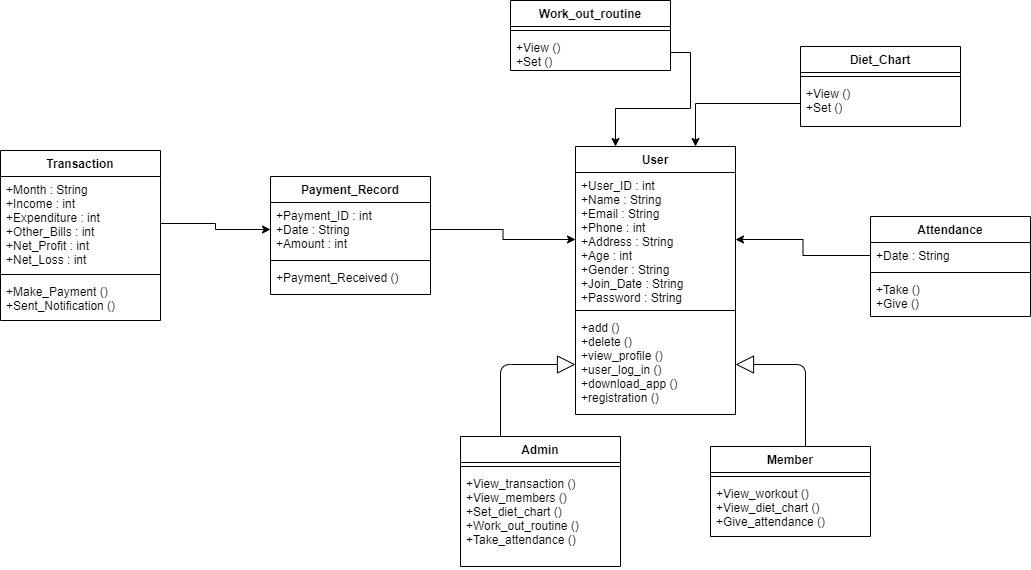

The diagram above was exported from draw.io. Its source (the exported page's mxGraphModel, read from the mxfile embedded in the PNG):
<mxGraphModel dx="2128" dy="1707" grid="1" gridSize="10" guides="1" tooltips="1" connect="1" arrows="1" fold="1" page="1" pageScale="1" pageWidth="850" pageHeight="1100" math="0" shadow="0">
  <root>
    <mxCell id="0" />
    <mxCell id="1" parent="0" />
    <mxCell id="jC1jmMBQnXlBcbmWgNrt-1" value="User" style="swimlane;fontStyle=1;align=center;verticalAlign=top;childLayout=stackLayout;horizontal=1;startSize=26;horizontalStack=0;resizeParent=1;resizeParentMax=0;resizeLast=0;collapsible=1;marginBottom=0;" vertex="1" parent="1">
      <mxGeometry x="265" y="60" width="160" height="268" as="geometry" />
    </mxCell>
    <mxCell id="jC1jmMBQnXlBcbmWgNrt-2" value="+User_ID : int&#10;+Name : String&#10;+Email : String&#10;+Phone : int&#10;+Address : String&#10;+Age : int&#10;+Gender : String&#10;+Join_Date : String&#10;+Password : String" style="text;strokeColor=none;fillColor=none;align=left;verticalAlign=top;spacingLeft=4;spacingRight=4;overflow=hidden;rotatable=0;points=[[0,0.5],[1,0.5]];portConstraint=eastwest;" vertex="1" parent="jC1jmMBQnXlBcbmWgNrt-1">
      <mxGeometry y="26" width="160" height="134" as="geometry" />
    </mxCell>
    <mxCell id="jC1jmMBQnXlBcbmWgNrt-3" value="" style="line;strokeWidth=1;fillColor=none;align=left;verticalAlign=middle;spacingTop=-1;spacingLeft=3;spacingRight=3;rotatable=0;labelPosition=right;points=[];portConstraint=eastwest;" vertex="1" parent="jC1jmMBQnXlBcbmWgNrt-1">
      <mxGeometry y="160" width="160" height="8" as="geometry" />
    </mxCell>
    <mxCell id="jC1jmMBQnXlBcbmWgNrt-4" value="+add ()&#10;+delete ()&#10;+view_profile ()&#10;+user_log_in ()&#10;+download_app ()&#10;+registration () " style="text;strokeColor=none;fillColor=none;align=left;verticalAlign=top;spacingLeft=4;spacingRight=4;overflow=hidden;rotatable=0;points=[[0,0.5],[1,0.5]];portConstraint=eastwest;" vertex="1" parent="jC1jmMBQnXlBcbmWgNrt-1">
      <mxGeometry y="168" width="160" height="100" as="geometry" />
    </mxCell>
    <mxCell id="jC1jmMBQnXlBcbmWgNrt-18" value="Admin" style="swimlane;fontStyle=1;align=center;verticalAlign=top;childLayout=stackLayout;horizontal=1;startSize=26;horizontalStack=0;resizeParent=1;resizeParentMax=0;resizeLast=0;collapsible=1;marginBottom=0;" vertex="1" parent="1">
      <mxGeometry x="150" y="350" width="160" height="130" as="geometry" />
    </mxCell>
    <mxCell id="jC1jmMBQnXlBcbmWgNrt-20" value="" style="line;strokeWidth=1;fillColor=none;align=left;verticalAlign=middle;spacingTop=-1;spacingLeft=3;spacingRight=3;rotatable=0;labelPosition=right;points=[];portConstraint=eastwest;" vertex="1" parent="jC1jmMBQnXlBcbmWgNrt-18">
      <mxGeometry y="26" width="160" height="8" as="geometry" />
    </mxCell>
    <mxCell id="jC1jmMBQnXlBcbmWgNrt-21" value="+View_transaction ()&#10;+View_members ()&#10;+Set_diet_chart ()&#10;+Work_out_routine ()&#10;+Take_attendance () " style="text;strokeColor=none;fillColor=none;align=left;verticalAlign=top;spacingLeft=4;spacingRight=4;overflow=hidden;rotatable=0;points=[[0,0.5],[1,0.5]];portConstraint=eastwest;" vertex="1" parent="jC1jmMBQnXlBcbmWgNrt-18">
      <mxGeometry y="34" width="160" height="96" as="geometry" />
    </mxCell>
    <mxCell id="jC1jmMBQnXlBcbmWgNrt-24" value="" style="endArrow=block;endSize=16;endFill=0;html=1;exitX=0.25;exitY=0;exitDx=0;exitDy=0;entryX=0;entryY=0.5;entryDx=0;entryDy=0;" edge="1" parent="1" source="jC1jmMBQnXlBcbmWgNrt-18" target="jC1jmMBQnXlBcbmWgNrt-4">
      <mxGeometry width="160" relative="1" as="geometry">
        <mxPoint x="250" y="300" as="sourcePoint" />
        <mxPoint x="410" y="300" as="targetPoint" />
        <Array as="points">
          <mxPoint x="190" y="278" />
        </Array>
      </mxGeometry>
    </mxCell>
    <mxCell id="jC1jmMBQnXlBcbmWgNrt-25" value="" style="endArrow=block;endSize=16;endFill=0;html=1;exitX=0.5;exitY=0;exitDx=0;exitDy=0;entryX=1;entryY=0.5;entryDx=0;entryDy=0;" edge="1" parent="1" target="jC1jmMBQnXlBcbmWgNrt-4">
      <mxGeometry width="160" relative="1" as="geometry">
        <mxPoint x="495" y="360" as="sourcePoint" />
        <mxPoint x="410" y="300" as="targetPoint" />
        <Array as="points">
          <mxPoint x="495" y="278" />
        </Array>
      </mxGeometry>
    </mxCell>
    <mxCell id="jC1jmMBQnXlBcbmWgNrt-27" value="Member" style="swimlane;fontStyle=1;align=center;verticalAlign=top;childLayout=stackLayout;horizontal=1;startSize=26;horizontalStack=0;resizeParent=1;resizeParentMax=0;resizeLast=0;collapsible=1;marginBottom=0;" vertex="1" parent="1">
      <mxGeometry x="400" y="360" width="160" height="90" as="geometry" />
    </mxCell>
    <mxCell id="jC1jmMBQnXlBcbmWgNrt-29" value="" style="line;strokeWidth=1;fillColor=none;align=left;verticalAlign=middle;spacingTop=-1;spacingLeft=3;spacingRight=3;rotatable=0;labelPosition=right;points=[];portConstraint=eastwest;" vertex="1" parent="jC1jmMBQnXlBcbmWgNrt-27">
      <mxGeometry y="26" width="160" height="8" as="geometry" />
    </mxCell>
    <mxCell id="jC1jmMBQnXlBcbmWgNrt-30" value="+View_workout ()&#10;+View_diet_chart ()&#10;+Give_attendance ()" style="text;strokeColor=none;fillColor=none;align=left;verticalAlign=top;spacingLeft=4;spacingRight=4;overflow=hidden;rotatable=0;points=[[0,0.5],[1,0.5]];portConstraint=eastwest;" vertex="1" parent="jC1jmMBQnXlBcbmWgNrt-27">
      <mxGeometry y="34" width="160" height="56" as="geometry" />
    </mxCell>
    <mxCell id="jC1jmMBQnXlBcbmWgNrt-44" style="edgeStyle=orthogonalEdgeStyle;rounded=0;orthogonalLoop=1;jettySize=auto;html=1;exitX=0;exitY=0.5;exitDx=0;exitDy=0;" edge="1" parent="1" source="jC1jmMBQnXlBcbmWgNrt-41" target="jC1jmMBQnXlBcbmWgNrt-2">
      <mxGeometry relative="1" as="geometry" />
    </mxCell>
    <mxCell id="jC1jmMBQnXlBcbmWgNrt-40" value="Attendance" style="swimlane;fontStyle=1;align=center;verticalAlign=top;childLayout=stackLayout;horizontal=1;startSize=26;horizontalStack=0;resizeParent=1;resizeParentMax=0;resizeLast=0;collapsible=1;marginBottom=0;" vertex="1" parent="1">
      <mxGeometry x="560" y="130" width="160" height="100" as="geometry" />
    </mxCell>
    <mxCell id="jC1jmMBQnXlBcbmWgNrt-41" value="+Date : String" style="text;strokeColor=none;fillColor=none;align=left;verticalAlign=top;spacingLeft=4;spacingRight=4;overflow=hidden;rotatable=0;points=[[0,0.5],[1,0.5]];portConstraint=eastwest;" vertex="1" parent="jC1jmMBQnXlBcbmWgNrt-40">
      <mxGeometry y="26" width="160" height="26" as="geometry" />
    </mxCell>
    <mxCell id="jC1jmMBQnXlBcbmWgNrt-42" value="" style="line;strokeWidth=1;fillColor=none;align=left;verticalAlign=middle;spacingTop=-1;spacingLeft=3;spacingRight=3;rotatable=0;labelPosition=right;points=[];portConstraint=eastwest;" vertex="1" parent="jC1jmMBQnXlBcbmWgNrt-40">
      <mxGeometry y="52" width="160" height="8" as="geometry" />
    </mxCell>
    <mxCell id="jC1jmMBQnXlBcbmWgNrt-43" value="+Take ()&#10;+Give ()" style="text;strokeColor=none;fillColor=none;align=left;verticalAlign=top;spacingLeft=4;spacingRight=4;overflow=hidden;rotatable=0;points=[[0,0.5],[1,0.5]];portConstraint=eastwest;" vertex="1" parent="jC1jmMBQnXlBcbmWgNrt-40">
      <mxGeometry y="60" width="160" height="40" as="geometry" />
    </mxCell>
    <mxCell id="jC1jmMBQnXlBcbmWgNrt-45" value="Diet_Chart" style="swimlane;fontStyle=1;align=center;verticalAlign=top;childLayout=stackLayout;horizontal=1;startSize=26;horizontalStack=0;resizeParent=1;resizeParentMax=0;resizeLast=0;collapsible=1;marginBottom=0;" vertex="1" parent="1">
      <mxGeometry x="490" y="-40" width="160" height="80" as="geometry" />
    </mxCell>
    <mxCell id="jC1jmMBQnXlBcbmWgNrt-47" value="" style="line;strokeWidth=1;fillColor=none;align=left;verticalAlign=middle;spacingTop=-1;spacingLeft=3;spacingRight=3;rotatable=0;labelPosition=right;points=[];portConstraint=eastwest;" vertex="1" parent="jC1jmMBQnXlBcbmWgNrt-45">
      <mxGeometry y="26" width="160" height="8" as="geometry" />
    </mxCell>
    <mxCell id="jC1jmMBQnXlBcbmWgNrt-48" value="+View ()&#10;+Set ()" style="text;strokeColor=none;fillColor=none;align=left;verticalAlign=top;spacingLeft=4;spacingRight=4;overflow=hidden;rotatable=0;points=[[0,0.5],[1,0.5]];portConstraint=eastwest;" vertex="1" parent="jC1jmMBQnXlBcbmWgNrt-45">
      <mxGeometry y="34" width="160" height="46" as="geometry" />
    </mxCell>
    <mxCell id="jC1jmMBQnXlBcbmWgNrt-49" style="edgeStyle=orthogonalEdgeStyle;rounded=0;orthogonalLoop=1;jettySize=auto;html=1;exitX=0;exitY=0.5;exitDx=0;exitDy=0;entryX=0.75;entryY=0;entryDx=0;entryDy=0;" edge="1" parent="1" source="jC1jmMBQnXlBcbmWgNrt-48" target="jC1jmMBQnXlBcbmWgNrt-1">
      <mxGeometry relative="1" as="geometry" />
    </mxCell>
    <mxCell id="jC1jmMBQnXlBcbmWgNrt-50" value="Work_out_routine" style="swimlane;fontStyle=1;align=center;verticalAlign=top;childLayout=stackLayout;horizontal=1;startSize=26;horizontalStack=0;resizeParent=1;resizeParentMax=0;resizeLast=0;collapsible=1;marginBottom=0;" vertex="1" parent="1">
      <mxGeometry x="200" y="-86" width="160" height="70" as="geometry" />
    </mxCell>
    <mxCell id="jC1jmMBQnXlBcbmWgNrt-52" value="" style="line;strokeWidth=1;fillColor=none;align=left;verticalAlign=middle;spacingTop=-1;spacingLeft=3;spacingRight=3;rotatable=0;labelPosition=right;points=[];portConstraint=eastwest;" vertex="1" parent="jC1jmMBQnXlBcbmWgNrt-50">
      <mxGeometry y="26" width="160" height="8" as="geometry" />
    </mxCell>
    <mxCell id="jC1jmMBQnXlBcbmWgNrt-53" value="+View ()&#10;+Set ()" style="text;strokeColor=none;fillColor=none;align=left;verticalAlign=top;spacingLeft=4;spacingRight=4;overflow=hidden;rotatable=0;points=[[0,0.5],[1,0.5]];portConstraint=eastwest;" vertex="1" parent="jC1jmMBQnXlBcbmWgNrt-50">
      <mxGeometry y="34" width="160" height="36" as="geometry" />
    </mxCell>
    <mxCell id="jC1jmMBQnXlBcbmWgNrt-54" style="edgeStyle=orthogonalEdgeStyle;rounded=0;orthogonalLoop=1;jettySize=auto;html=1;exitX=1;exitY=0.5;exitDx=0;exitDy=0;entryX=0.25;entryY=0;entryDx=0;entryDy=0;" edge="1" parent="1" source="jC1jmMBQnXlBcbmWgNrt-53" target="jC1jmMBQnXlBcbmWgNrt-1">
      <mxGeometry relative="1" as="geometry" />
    </mxCell>
    <mxCell id="jC1jmMBQnXlBcbmWgNrt-63" style="edgeStyle=orthogonalEdgeStyle;rounded=0;orthogonalLoop=1;jettySize=auto;html=1;exitX=1;exitY=0.5;exitDx=0;exitDy=0;entryX=0;entryY=0.5;entryDx=0;entryDy=0;" edge="1" parent="1" source="jC1jmMBQnXlBcbmWgNrt-56" target="jC1jmMBQnXlBcbmWgNrt-60">
      <mxGeometry relative="1" as="geometry" />
    </mxCell>
    <mxCell id="jC1jmMBQnXlBcbmWgNrt-64" style="edgeStyle=orthogonalEdgeStyle;rounded=0;orthogonalLoop=1;jettySize=auto;html=1;exitX=1;exitY=0.5;exitDx=0;exitDy=0;" edge="1" parent="1" source="jC1jmMBQnXlBcbmWgNrt-60" target="jC1jmMBQnXlBcbmWgNrt-2">
      <mxGeometry relative="1" as="geometry" />
    </mxCell>
    <mxCell id="jC1jmMBQnXlBcbmWgNrt-55" value="Transaction" style="swimlane;fontStyle=1;align=center;verticalAlign=top;childLayout=stackLayout;horizontal=1;startSize=26;horizontalStack=0;resizeParent=1;resizeParentMax=0;resizeLast=0;collapsible=1;marginBottom=0;" vertex="1" parent="1">
      <mxGeometry x="-310" y="64" width="160" height="170" as="geometry" />
    </mxCell>
    <mxCell id="jC1jmMBQnXlBcbmWgNrt-56" value="+Month : String&#10;+Income : int&#10;+Expenditure : int&#10;+Other_Bills : int&#10;+Net_Profit : int&#10;+Net_Loss : int" style="text;strokeColor=none;fillColor=none;align=left;verticalAlign=top;spacingLeft=4;spacingRight=4;overflow=hidden;rotatable=0;points=[[0,0.5],[1,0.5]];portConstraint=eastwest;" vertex="1" parent="jC1jmMBQnXlBcbmWgNrt-55">
      <mxGeometry y="26" width="160" height="94" as="geometry" />
    </mxCell>
    <mxCell id="jC1jmMBQnXlBcbmWgNrt-57" value="" style="line;strokeWidth=1;fillColor=none;align=left;verticalAlign=middle;spacingTop=-1;spacingLeft=3;spacingRight=3;rotatable=0;labelPosition=right;points=[];portConstraint=eastwest;" vertex="1" parent="jC1jmMBQnXlBcbmWgNrt-55">
      <mxGeometry y="120" width="160" height="8" as="geometry" />
    </mxCell>
    <mxCell id="jC1jmMBQnXlBcbmWgNrt-58" value="+Make_Payment ()&#10;+Sent_Notification ()" style="text;strokeColor=none;fillColor=none;align=left;verticalAlign=top;spacingLeft=4;spacingRight=4;overflow=hidden;rotatable=0;points=[[0,0.5],[1,0.5]];portConstraint=eastwest;" vertex="1" parent="jC1jmMBQnXlBcbmWgNrt-55">
      <mxGeometry y="128" width="160" height="42" as="geometry" />
    </mxCell>
    <mxCell id="jC1jmMBQnXlBcbmWgNrt-59" value="Payment_Record" style="swimlane;fontStyle=1;align=center;verticalAlign=top;childLayout=stackLayout;horizontal=1;startSize=26;horizontalStack=0;resizeParent=1;resizeParentMax=0;resizeLast=0;collapsible=1;marginBottom=0;" vertex="1" parent="1">
      <mxGeometry x="-40" y="90" width="160" height="118" as="geometry" />
    </mxCell>
    <mxCell id="jC1jmMBQnXlBcbmWgNrt-60" value="+Payment_ID : int&#10;+Date : String&#10;+Amount : int" style="text;strokeColor=none;fillColor=none;align=left;verticalAlign=top;spacingLeft=4;spacingRight=4;overflow=hidden;rotatable=0;points=[[0,0.5],[1,0.5]];portConstraint=eastwest;" vertex="1" parent="jC1jmMBQnXlBcbmWgNrt-59">
      <mxGeometry y="26" width="160" height="54" as="geometry" />
    </mxCell>
    <mxCell id="jC1jmMBQnXlBcbmWgNrt-61" value="" style="line;strokeWidth=1;fillColor=none;align=left;verticalAlign=middle;spacingTop=-1;spacingLeft=3;spacingRight=3;rotatable=0;labelPosition=right;points=[];portConstraint=eastwest;" vertex="1" parent="jC1jmMBQnXlBcbmWgNrt-59">
      <mxGeometry y="80" width="160" height="8" as="geometry" />
    </mxCell>
    <mxCell id="jC1jmMBQnXlBcbmWgNrt-62" value="+Payment_Received ()" style="text;strokeColor=none;fillColor=none;align=left;verticalAlign=top;spacingLeft=4;spacingRight=4;overflow=hidden;rotatable=0;points=[[0,0.5],[1,0.5]];portConstraint=eastwest;" vertex="1" parent="jC1jmMBQnXlBcbmWgNrt-59">
      <mxGeometry y="88" width="160" height="30" as="geometry" />
    </mxCell>
  </root>
</mxGraphModel>